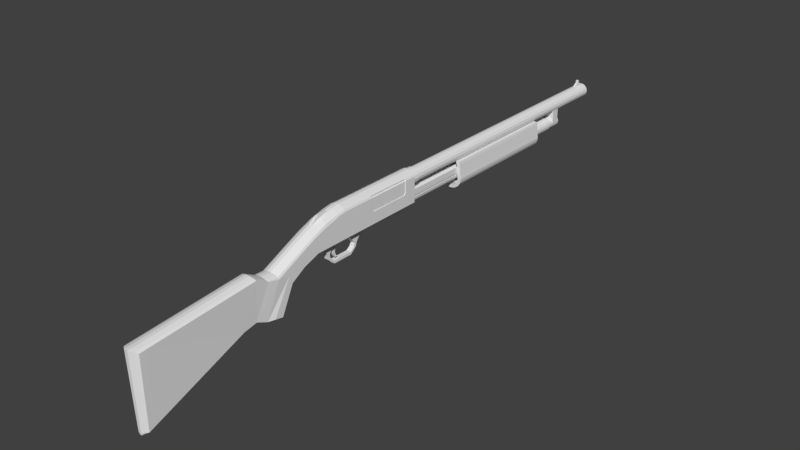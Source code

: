 # Source: MossbergShotgun.blend  (saved by Blender 2.78.0; exported with 4.5.12 LTS)
import bpy
from mathutils import Matrix  # noqa: F401  (used for matrix-valued properties, if any)

bpy.ops.wm.read_factory_settings(use_empty=True)
scene = bpy.context.scene
scene.name = 'Scene'

# ---- collections
col_collection_1 = bpy.data.collections.new('Collection 1'); scene.collection.children.link(col_collection_1)

# ---- materials (node trees are filled in below, after node groups)
mat_material = bpy.data.materials.new('Material')
mat_material.alpha_threshold = 0.0
mat_material.use_transparent_shadow = False
mat_material.roughness = 0.5
mat_material.line_color = (0.0, 0.0, 0.0, 1.0)

# ---- material node trees

# ---- world
world_world = bpy.data.worlds.new('World'); scene.world = world_world
world_world.color = (0.05088, 0.05088, 0.05088)
world_world.use_sun_shadow = False
world_world.sun_shadow_jitter_overblur = 0.0
world_world.cycles.sampling_method = 'MANUAL'

# ---- meshes
me_cube_005 = bpy.data.meshes.new('Cube.005')
me_cube_005.from_pydata([(0.1489, -1.88, 0.32), (-0.1511, -1.88, 0.32), (0.1489, -1.94, 0.56), (-0.1511, -1.94, 0.56), (0.1489, -1.913, 0.4515), (-0.03106, -2.815, 0.3264), (0.1489, -1.908, 0.4311), (0.02878, -2.815, 0.3264), (0.1343, -1.95, 0.59), (-0.1365, -1.95, 0.59), (0.0923, -1.95, 0.62), (-0.09457, -1.95, 0.62), (0.02878, -1.95, 0.65), (-0.03106, -1.95, 0.65), (0.1222, -1.867, 0.2907), (-0.1244, -1.867, 0.2907), (0.08772, -1.853, 0.2654), (-0.09, -1.853, 0.2654), (0.0361, -1.842, 0.2439), (-0.03838, -1.842, 0.2439), (-0.1511, -2.229, 0.4284), (-0.1511, -2.148, 0.2257), (0.1489, -2.148, 0.2257), (0.1489, -2.229, 0.4284), (0.1489, -2.206, 0.3707), (-0.09457, -2.803, 0.3066), (0.1489, -2.201, 0.3503), (0.0923, -2.803, 0.3066), (0.1343, -2.239, 0.4584), (-0.1365, -2.239, 0.4584), (0.0923, -2.239, 0.4884), (-0.09457, -2.239, 0.4884), (0.02878, -2.239, 0.5184), (-0.03106, -2.239, 0.5184), (0.1222, -2.134, 0.1965), (-0.1244, -2.134, 0.1965), (0.08772, -2.121, 0.1711), (-0.09, -2.121, 0.1711), (0.0361, -2.11, 0.1496), (-0.03838, -2.11, 0.1496), (-0.1511, -2.614, 0.2477), (-0.1511, -2.381, 0.08639), (0.1489, -2.381, 0.08639), (0.1489, -2.614, 0.2477), (0.1489, -2.43, 0.2179), (0.1343, -2.795, 0.2833), (0.1489, -2.424, 0.1975), (-0.1365, -2.795, 0.2833), (0.1343, -2.624, 0.2777), (-0.1365, -2.624, 0.2777), (0.0923, -2.632, 0.3009), (-0.09457, -2.632, 0.3009), (0.02878, -2.645, 0.3207), (-0.03106, -2.645, 0.3207), (0.1222, -2.368, 0.0571), (-0.1244, -2.368, 0.0571), (0.08772, -2.355, 0.03178), (-0.09, -2.355, 0.03178), (0.0361, -2.344, 0.0103), (-0.03838, -2.344, 0.0103), (-0.1226, -2.832, -0.307), (-0.1511, -2.585, -0.338), (0.1489, -2.585, -0.338), (0.1203, -2.832, -0.307), (0.1489, -2.72, -0.3114), (0.1489, -2.699, -0.3162), (0.0923, -3.004, 0.4121), (-0.09457, -3.004, 0.4121), (0.02878, -3.016, 0.432), (-0.03106, -3.016, 0.432), (0.1222, -2.553, -0.3327), (-0.1244, -2.553, -0.3327), (0.08772, -2.525, -0.3264), (-0.09, -2.525, -0.3264), (0.0361, -2.502, -0.3214), (-0.03838, -2.502, -0.3214), (0.1085, -3.012, -0.231), (-0.1107, -3.012, -0.231), (0.1343, -2.996, 0.3889), (-0.1365, -2.996, 0.3889), (0.1085, -3.235, -0.2746), (-0.1107, -3.235, -0.2746), (0.09014, -3.008, -0.2479), (-0.09242, -3.008, -0.2479), (-0.09242, -3.232, -0.2916), (0.09014, -3.232, -0.2916), (0.09999, -2.829, -0.324), (-0.1023, -2.829, -0.324), (0.05636, -3.228, -0.3126), (0.05636, -3.004, -0.269), (-0.05864, -3.228, -0.3126), (-0.05864, -3.004, -0.269), (0.06256, -2.825, -0.345), (-0.06484, -2.825, -0.345), (-0.03106, -4.743, 0.2969), (-0.09457, -4.758, 0.277), (0.1343, -4.762, 0.2538), (0.0923, -4.758, 0.277), (0.02878, -4.743, 0.2969), (0.1085, -4.751, -0.8709), (-0.1365, -4.762, 0.2538), (-0.1107, -4.751, -0.8709), (0.09014, -4.748, -0.8878), (-0.09242, -4.748, -0.8878), (0.05636, -4.743, -0.9089), (-0.05864, -4.743, -0.9089)], [], [(32, 33, 53, 52), (4, 2, 23, 24), (10, 12, 32, 30), (18, 16, 36, 38), (14, 0, 22, 34), (16, 14, 34, 36), (13, 11, 31, 33), (15, 17, 37, 35), (35, 37, 57, 55), (9, 3, 20, 29), (20, 21, 41, 40), (53, 51, 25, 5), (45, 27, 66, 78), (33, 31, 51, 53), (26, 24, 44, 46), (37, 39, 59, 57), (29, 20, 40, 49), (8, 10, 30, 28), (0, 6, 26, 22), (3, 1, 21, 20), (27, 7, 68, 66), (17, 19, 39, 37), (11, 9, 29, 31), (1, 15, 35, 21), (25, 47, 79, 67), (19, 18, 38, 39), (2, 8, 28, 23), (12, 13, 33, 32), (6, 4, 24, 26), (43, 48, 45), (54, 42, 62, 70), (76, 80, 85, 82), (58, 56, 72, 74), (52, 53, 5, 7), (59, 58, 74, 75), (103, 84, 90, 105), (56, 54, 70, 72), (51, 49, 47, 25), (76, 45, 78, 80), (31, 29, 49, 51), (36, 34, 54, 56), (24, 23, 43, 44), (30, 32, 52, 50), (39, 38, 58, 59), (28, 30, 50, 48), (38, 36, 56, 58), (34, 22, 42, 54), (23, 28, 48, 43), (21, 35, 55, 41), (22, 26, 46, 42), (48, 50, 27, 45), (93, 87, 61), (61, 62, 92, 93), (84, 83, 91, 90), (49, 40, 47), (87, 60, 61), (62, 61, 71, 70), (70, 71, 73, 72), (72, 73, 75, 74), (7, 5, 69, 68), (41, 55, 71, 61), (47, 40, 60, 77), (44, 43, 63, 64), (57, 59, 75, 73), (5, 25, 67, 69), (76, 63, 43, 45), (42, 46, 65, 62), (40, 41, 61, 60), (55, 57, 73, 71), (46, 44, 64, 65), (50, 52, 7, 27), (47, 77, 81, 79), (81, 77, 83, 84), (92, 62, 86), (83, 87, 93, 91), (101, 81, 84, 103), (62, 65, 64, 63, 86), (63, 76, 82, 86), (77, 60, 87, 83), (91, 89, 88, 90), (91, 93, 92, 89), (86, 82, 89, 92), (82, 85, 88, 89), (85, 102, 104, 88), (90, 88, 104, 105), (69, 67, 95, 94), (79, 81, 101, 100), (80, 99, 102, 85), (66, 68, 98, 97), (80, 78, 96, 99), (67, 79, 100, 95), (68, 69, 94, 98), (78, 66, 97, 96)])
me_cube_005.materials.append(mat_material)
me_cube_005.use_remesh_preserve_volume = False
me_cube_005.use_remesh_preserve_attributes = False
me_cube_005.use_mirror_vertex_groups = False
me_cube_005.update()
me_cube_004 = bpy.data.meshes.new('Cube.004')
me_cube_004.from_pydata([(-0.1972, -0.008085, -0.01414), (-0.1972, -0.007052, 0.005836), (-0.1972, 0.6562, -0.03822), (-0.1972, 0.6572, -0.01825), (-0.02124, -0.008085, -0.01414), (-0.02124, -0.007052, 0.005836), (-0.02124, 0.6562, -0.03822), (-0.02124, 0.6572, -0.01825)], [], [(0, 1, 3, 2), (2, 3, 7, 6), (6, 7, 5, 4), (4, 5, 1, 0), (2, 6, 4, 0), (7, 3, 1, 5)])
me_cube_004.use_remesh_preserve_volume = False
me_cube_004.use_remesh_preserve_attributes = False
me_cube_004.use_mirror_vertex_groups = False
me_cube_004.update()
me_cube_003 = bpy.data.meshes.new('Cube.003')
me_cube_003.from_pydata([(0.1, 0.1096, 0.41), (0.1, 0.1096, 0.5049), (0.1, 1.31, 0.41), (0.1, 1.31, 0.5049), (0.12, 0.1096, 0.41), (0.12, 0.1096, 0.5049), (0.12, 1.31, 0.41), (0.12, 1.31, 0.5049), (0.1, -0.8085, 0.7639), (0.1, -0.04384, 0.7639), (0.14, -0.8085, 0.4938), (0.14, -0.8085, 0.7239), (0.14, -0.04384, 0.4938), (0.14, -0.04384, 0.7239), (-0.12, 0.1096, 0.41), (-0.12, 0.1096, 0.5049), (-0.12, 1.31, 0.41), (-0.12, 1.31, 0.5049), (-0.1, 0.1096, 0.41), (-0.1, 0.1096, 0.5049), (-0.1, 1.31, 0.41), (-0.1, 1.31, 0.5049)], [], [(0, 1, 3, 2), (6, 7, 5, 4), (2, 6, 4, 0), (7, 3, 1, 5), (12, 13, 11, 10), (13, 9, 8, 11), (14, 15, 17, 16), (20, 21, 19, 18), (16, 20, 18, 14), (21, 17, 15, 19)])
me_cube_003.use_remesh_preserve_volume = False
me_cube_003.use_remesh_preserve_attributes = False
me_cube_003.use_mirror_vertex_groups = False
me_cube_003.update()
me_cube_002 = bpy.data.meshes.new('Cube.002')
me_cube_002.from_pydata([(-1.055e-08, 1.198, 0.138), (-1.055e-08, 3.302, 0.138), (0.04969, 1.198, 0.1445), (0.04969, 3.302, 0.1445), (0.096, 1.198, 0.1637), (0.096, 3.302, 0.1637), (0.1358, 1.198, 0.1942), (0.1358, 3.302, 0.1942), (0.1663, 1.198, 0.234), (0.1663, 3.302, 0.234), (0.1855, 1.198, 0.2803), (0.1855, 3.302, 0.2803), (0.192, 1.198, 0.33), (0.192, 3.302, 0.33), (0.1855, 1.198, 0.3797), (0.1855, 3.302, 0.3797), (0.1663, 1.198, 0.5612), (0.1663, 3.302, 0.5612), (0.1584, 1.198, 0.601), (0.1584, 3.302, 0.601), (0.1152, 3.302, 0.2549), (0.1152, 1.198, 0.2549), (0.09403, 3.302, 0.2273), (0.09403, 1.198, 0.2273), (0.06649, 3.302, 0.2062), (0.06649, 1.198, 0.2062), (0.03442, 3.302, 0.1929), (0.03442, 1.198, 0.1929), (-1.203e-08, 3.302, 0.1884), (-1.203e-08, 1.198, 0.1884), (-0.1584, 1.198, 0.601), (-0.1584, 3.302, 0.601), (-0.1663, 1.198, 0.5612), (-0.1663, 3.302, 0.5612), (-0.1855, 1.198, 0.3797), (-0.1855, 3.302, 0.3797), (-0.192, 1.198, 0.33), (-0.192, 3.302, 0.33), (-0.1855, 1.198, 0.2803), (-0.1855, 3.302, 0.2803), (-0.1663, 1.198, 0.234), (-0.1663, 3.302, 0.234), (-0.1358, 1.198, 0.1942), (-0.1358, 3.302, 0.1942), (-0.096, 1.198, 0.1637), (-0.096, 3.302, 0.1637), (-0.04969, 1.198, 0.1445), (-0.04969, 3.302, 0.1445), (0.1284, 1.198, 0.287), (0.1284, 3.302, 0.287), (0.133, 1.198, 0.3214), (0.133, 3.302, 0.3214), (0.1284, 1.198, 0.3558), (0.1284, 3.302, 0.3558), (0.1187, 1.198, 0.4985), (0.1187, 3.302, 0.4985), (0.09582, 1.198, 0.6009), (0.09582, 3.302, 0.6009), (-0.09582, 1.198, 0.6009), (-0.09582, 3.302, 0.6009), (-0.1187, 1.198, 0.4985), (-0.1187, 3.302, 0.4985), (-0.1284, 1.198, 0.3558), (-0.1284, 3.302, 0.3558), (-0.133, 1.198, 0.3214), (-0.133, 3.302, 0.3214), (-0.1284, 1.198, 0.287), (-0.1284, 3.302, 0.287), (-0.1152, 1.198, 0.2549), (-0.1152, 3.302, 0.2549), (-0.09403, 1.198, 0.2273), (-0.09403, 3.302, 0.2273), (-0.06649, 1.198, 0.2062), (-0.06649, 3.302, 0.2062), (-0.03442, 1.198, 0.1929), (-0.03442, 3.302, 0.1929), (-1.055e-08, 1.303, 0.138), (0.04969, 1.303, 0.1445), (0.096, 1.303, 0.1637), (0.1358, 1.303, 0.1942), (0.1663, 1.303, 0.234), (0.1855, 1.303, 0.2803), (0.192, 1.303, 0.33), (0.1855, 1.303, 0.3797), (0.1663, 1.303, 0.5612), (0.1584, 1.303, 0.601), (0.09403, 1.303, 0.2273), (0.1284, 1.303, 0.287), (0.06649, 1.303, 0.2062), (0.03442, 1.303, 0.1929), (-1.203e-08, 1.303, 0.1884), (0.1152, 1.303, 0.2549), (-0.1584, 1.303, 0.601), (-0.1663, 1.303, 0.5612), (-0.1855, 1.303, 0.3797), (-0.192, 1.303, 0.33), (-0.1855, 1.303, 0.2803), (-0.1663, 1.303, 0.234), (-0.1358, 1.303, 0.1942), (-0.096, 1.303, 0.1637), (-0.04969, 1.303, 0.1445), (0.133, 1.303, 0.3214), (0.1284, 1.303, 0.3558), (0.1187, 1.303, 0.4985), (0.09582, 1.303, 0.6009), (-0.09582, 1.303, 0.6009), (-0.1187, 1.303, 0.4985), (-0.1284, 1.303, 0.3558), (-0.133, 1.303, 0.3214), (-0.1284, 1.303, 0.287), (-0.1152, 1.303, 0.2549), (-0.09403, 1.303, 0.2273), (-0.06649, 1.303, 0.2062), (-0.03442, 1.303, 0.1929), (-1.055e-08, 3.202, 0.138), (-1.203e-08, 3.202, 0.1884), (0.04969, 3.202, 0.1445), (0.096, 3.202, 0.1637), (0.1358, 3.202, 0.1942), (0.1663, 3.202, 0.234), (0.1855, 3.202, 0.2803), (0.192, 3.202, 0.33), (0.1855, 3.202, 0.3797), (0.1663, 3.202, 0.5612), (0.1584, 3.202, 0.601), (0.09403, 3.202, 0.2273), (0.1284, 3.202, 0.287), (0.06649, 3.202, 0.2062), (0.03442, 3.202, 0.1929), (0.1152, 3.202, 0.2549), (-0.1584, 3.202, 0.601), (-0.1663, 3.202, 0.5612), (-0.1855, 3.202, 0.3797), (-0.192, 3.202, 0.33), (-0.1855, 3.202, 0.2803), (-0.1663, 3.202, 0.234), (-0.1358, 3.202, 0.1942), (-0.096, 3.202, 0.1637), (-0.04969, 3.202, 0.1445), (0.133, 3.202, 0.3214), (0.1284, 3.202, 0.3558), (0.1187, 3.202, 0.4985), (0.09582, 3.202, 0.6009), (-0.09582, 3.202, 0.6009), (-0.1187, 3.202, 0.4985), (-0.1284, 3.202, 0.3558), (-0.133, 3.202, 0.3214), (-0.1284, 3.202, 0.287), (-0.1152, 3.202, 0.2549), (-0.09403, 3.202, 0.2273), (-0.06649, 3.202, 0.2062), (-0.03442, 3.202, 0.1929), (0.07388, 3.202, 0.2447), (0.07388, 1.303, 0.2447), (0.1009, 3.202, 0.2915), (0.1009, 1.303, 0.2915), (0.05224, 3.202, 0.2281), (0.05224, 1.303, 0.2281), (0.02704, 3.202, 0.2176), (0.02704, 1.303, 0.2176), (0.09049, 3.202, 0.2663), (0.09049, 1.303, 0.2663), (0.1045, 3.202, 0.3186), (0.1045, 1.303, 0.3186), (0.1009, 3.202, 0.3456), (0.1009, 1.303, 0.3456), (0.0933, 3.202, 0.4696), (0.0933, 1.303, 0.4696), (0.07529, 3.202, 0.55), (0.07529, 1.303, 0.55), (-0.07529, 3.202, 0.55), (-0.07529, 1.303, 0.55), (-0.0933, 3.202, 0.4696), (-0.0933, 1.303, 0.4696), (-0.1009, 3.202, 0.3456), (-0.1009, 1.303, 0.3456), (-0.1045, 3.202, 0.3186), (-0.1045, 1.303, 0.3186), (-0.1009, 3.202, 0.2915), (-0.1009, 1.303, 0.2915), (-0.09049, 3.202, 0.2663), (-0.09049, 1.303, 0.2663), (-0.07388, 3.202, 0.2447), (-0.07388, 1.303, 0.2447), (-0.05224, 3.202, 0.2281), (-0.05224, 1.303, 0.2281), (-0.02704, 3.202, 0.2176), (-0.02704, 1.303, 0.2176), (-1.244e-08, 1.303, 0.2141), (-1.244e-08, 3.202, 0.2141)], [], [(114, 1, 3, 116), (116, 3, 5, 117), (117, 5, 7, 118), (118, 7, 9, 119), (119, 9, 11, 120), (120, 11, 13, 121), (121, 13, 15, 122), (122, 15, 17, 123), (123, 17, 19, 124), (140, 141, 55, 53), (139, 140, 53, 51), (126, 139, 51, 49), (129, 126, 49, 20), (125, 129, 20, 22), (127, 125, 22, 24), (130, 31, 33, 131), (131, 33, 35, 132), (132, 35, 37, 133), (133, 37, 39, 134), (134, 39, 41, 135), (135, 41, 43, 136), (136, 43, 45, 137), (128, 127, 24, 26), (137, 45, 47, 138), (138, 47, 1, 114), (115, 128, 26, 28), (141, 142, 57, 55), (143, 144, 61, 59), (144, 145, 63, 61), (145, 146, 65, 63), (146, 147, 67, 65), (147, 148, 69, 67), (148, 149, 71, 69), (149, 150, 73, 71), (150, 151, 75, 73), (151, 115, 28, 75), (33, 61, 63, 35), (8, 21, 23, 6), (44, 72, 70, 42), (7, 22, 20, 9), (43, 71, 73, 45), (18, 56, 54, 16), (36, 64, 62, 34), (17, 55, 57, 19), (35, 63, 65, 37), (10, 48, 21, 8), (46, 74, 72, 44), (2, 27, 29, 0), (85, 104, 56, 18), (9, 20, 49, 11), (45, 73, 75, 47), (1, 28, 26, 3), (38, 66, 64, 36), (37, 65, 67, 39), (12, 50, 48, 10), (0, 29, 74, 46), (11, 49, 51, 13), (47, 75, 28, 1), (4, 25, 27, 2), (40, 68, 66, 38), (130, 143, 59, 31), (3, 26, 24, 5), (39, 67, 69, 41), (14, 52, 50, 12), (32, 60, 58, 30), (13, 51, 53, 15), (31, 59, 61, 33), (6, 23, 25, 4), (42, 70, 68, 40), (5, 24, 22, 7), (41, 69, 71, 43), (16, 54, 52, 14), (34, 62, 60, 32), (15, 53, 55, 17), (30, 58, 105, 92), (124, 142, 104, 85), (74, 29, 90, 113), (72, 74, 113, 112), (70, 72, 112, 111), (68, 70, 111, 110), (66, 68, 110, 109), (64, 66, 109, 108), (62, 64, 108, 107), (60, 62, 107, 106), (58, 60, 106, 105), (54, 56, 104, 103), (29, 27, 89, 90), (46, 100, 76, 0), (44, 99, 100, 46), (27, 25, 88, 89), (42, 98, 99, 44), (40, 97, 98, 42), (38, 96, 97, 40), (36, 95, 96, 38), (34, 94, 95, 36), (32, 93, 94, 34), (30, 92, 93, 32), (25, 23, 86, 88), (23, 21, 91, 86), (21, 48, 87, 91), (48, 50, 101, 87), (50, 52, 102, 101), (52, 54, 103, 102), (16, 84, 85, 18), (14, 83, 84, 16), (12, 82, 83, 14), (10, 81, 82, 12), (8, 80, 81, 10), (6, 79, 80, 8), (4, 78, 79, 6), (2, 77, 78, 4), (0, 76, 77, 2), (19, 57, 142, 124), (92, 105, 143, 130), (145, 144, 172, 174), (143, 105, 171, 170), (111, 112, 185, 183), (146, 145, 174, 176), (104, 142, 168, 169), (112, 113, 187, 185), (147, 146, 176, 178), (113, 90, 188, 187), (89, 88, 157, 159), (148, 147, 178, 180), (102, 103, 167, 165), (100, 138, 114, 76), (99, 137, 138, 100), (149, 148, 180, 182), (98, 136, 137, 99), (97, 135, 136, 98), (96, 134, 135, 97), (95, 133, 134, 96), (94, 132, 133, 95), (93, 131, 132, 94), (92, 130, 131, 93), (101, 102, 165, 163), (150, 149, 182, 184), (87, 101, 163, 155), (90, 89, 159, 188), (151, 150, 184, 186), (91, 87, 155, 161), (84, 123, 124, 85), (83, 122, 123, 84), (82, 121, 122, 83), (81, 120, 121, 82), (80, 119, 120, 81), (79, 118, 119, 80), (78, 117, 118, 79), (77, 116, 117, 78), (76, 114, 116, 77), (187, 188, 189, 186), (185, 187, 186, 184), (183, 185, 184, 182), (181, 183, 182, 180), (179, 181, 180, 178), (177, 179, 178, 176), (175, 177, 176, 174), (173, 175, 174, 172), (171, 173, 172, 170), (167, 169, 168, 166), (188, 159, 158, 189), (159, 157, 156, 158), (157, 153, 152, 156), (153, 161, 160, 152), (161, 155, 154, 160), (155, 163, 162, 154), (163, 165, 164, 162), (165, 167, 166, 164), (110, 111, 183, 181), (125, 127, 156, 152), (144, 143, 170, 172), (109, 110, 181, 179), (129, 125, 152, 160), (142, 141, 166, 168), (108, 109, 179, 177), (126, 129, 160, 154), (128, 115, 189, 158), (107, 108, 177, 175), (139, 126, 154, 162), (106, 107, 175, 173), (140, 139, 162, 164), (88, 86, 153, 157), (105, 106, 173, 171), (141, 140, 164, 166), (127, 128, 158, 156), (86, 91, 161, 153), (115, 151, 186, 189), (103, 104, 169, 167)])
me_cube_002.materials.append(mat_material)
me_cube_002.use_remesh_preserve_volume = False
me_cube_002.use_remesh_preserve_attributes = False
me_cube_002.use_mirror_vertex_groups = False
me_cube_002.update()
me_cube_001 = bpy.data.meshes.new('Cube.001')
me_cube_001.from_pydata([(-0.02131, -4.889, -0.9454), (0.01903, -4.889, -0.9454), (-0.03106, -4.939, 0.2894), (0.02878, -4.939, 0.2894), (-0.09457, -4.898, 0.2696), (0.0923, -4.898, 0.2696), (0.1343, -4.859, 0.2464), (-0.1365, -4.859, 0.2464), (0.1085, -4.834, -0.9036), (-0.1107, -4.834, -0.9036), (0.07449, -4.863, -0.9131), (-0.07677, -4.863, -0.9131), (0.02308, -4.892, -0.9284), (-0.02536, -4.892, -0.9284), (0.06185, -4.86, -0.93), (-0.06413, -4.86, -0.93), (0.09014, -4.831, -0.9205), (-0.09242, -4.831, -0.9205), (0.03854, -4.856, -0.9511), (-0.04082, -4.856, -0.9511), (0.01157, -4.885, -0.9664), (-0.01384, -4.885, -0.9664), (0.05636, -4.827, -0.9416), (-0.05864, -4.827, -0.9416), (-0.03106, -4.743, 0.2969), (-0.09457, -4.758, 0.277), (0.1343, -4.762, 0.2538), (0.0923, -4.758, 0.277), (0.02878, -4.743, 0.2969), (0.1085, -4.751, -0.8709), (-0.1365, -4.762, 0.2538), (-0.1107, -4.751, -0.8709), (0.09014, -4.748, -0.8878), (-0.09242, -4.748, -0.8878), (0.05636, -4.743, -0.9089), (-0.05864, -4.743, -0.9089)], [], [(26, 27, 5, 6), (28, 24, 2, 3), (25, 30, 7, 4), (29, 26, 6, 8), (27, 28, 3, 5), (29, 8, 16, 32), (30, 31, 9, 7), (3, 2, 13, 12), (2, 4, 11, 13), (12, 13, 0, 1), (6, 5, 10, 8), (5, 3, 12, 10), (4, 7, 9, 11), (24, 25, 4, 2), (1, 0, 21, 20), (8, 10, 14, 16), (10, 12, 1, 14), (11, 9, 17, 15), (13, 11, 15, 0), (23, 22, 18, 19), (35, 34, 22, 23), (19, 18, 20, 21), (15, 17, 23, 19), (0, 15, 19, 21), (14, 1, 20, 18), (16, 14, 18, 22), (32, 16, 22, 34), (9, 31, 33, 17), (17, 33, 35, 23)])
me_cube_001.materials.append(mat_material)
me_cube_001.use_remesh_preserve_volume = False
me_cube_001.use_remesh_preserve_attributes = False
me_cube_001.use_mirror_vertex_groups = False
me_cube_001.update()
me_cube = bpy.data.meshes.new('Cube')
me_cube.from_pydata([(0.1489, -0.7535, 0.32), (0.1489, -1.34, 0.32), (-0.1511, -1.34, 0.32), (-0.1511, -0.7535, 0.32), (0.1489, -0.79, 0.73), (0.1489, -1.34, 0.73), (-0.1511, -1.34, 0.73), (-0.1511, -0.79, 0.73), (0.1489, -1.47, 0.32), (-0.1511, -1.47, 0.32), (0.1489, -1.47, 0.71), (-0.1511, -1.47, 0.71), (0.1489, -1.7, 0.32), (-0.1511, -1.7, 0.32), (0.1489, -1.7, 0.64), (-0.1511, -1.7, 0.64), (0.1489, -1.88, 0.32), (-0.1511, -1.88, 0.32), (0.1489, -1.94, 0.56), (-0.1511, -1.94, 0.56), (0.1489, -0.79, 0.5447), (0.1489, -1.34, 0.5447), (0.1489, -1.47, 0.5337), (0.1489, -1.7, 0.4954), (0.1489, -1.913, 0.4515), (0.1489, -0.7535, 0.5098), (0.1489, -1.34, 0.5098), (0.1489, -1.47, 0.5006), (0.1489, -1.7, 0.4682), (0.1489, -1.908, 0.4311), (0.1489, -0.0965, 0.32), (-0.1511, -0.0965, 0.32), (0.1489, -0.06, 0.73), (-0.1511, -0.06, 0.73), (0.1489, -0.06, 0.5447), (0.1489, -0.0965, 0.5098), (0.1489, 0.14, 0.32), (-0.1511, 0.14, 0.32), (0.1489, 0.14, 0.73), (-0.1511, 0.14, 0.73), (0.1489, 0.14, 0.5447), (-0.07114, -0.06, 0.73), (0.1489, 0.14, 0.5098), (-0.07114, -0.7535, 0.5098), (0.1343, -0.79, 0.76), (0.1343, -1.34, 0.76), (-0.1365, -1.34, 0.76), (-0.1365, -0.79, 0.76), (0.1343, -1.47, 0.74), (-0.1365, -1.47, 0.74), (0.1343, -1.7, 0.6844), (-0.1365, -1.7, 0.6844), (0.1343, -1.95, 0.59), (-0.1365, -1.95, 0.59), (0.1343, -0.06, 0.76), (-0.1365, -0.06, 0.76), (0.1343, 0.14, 0.76), (-0.1365, 0.14, 0.76), (0.0923, -0.79, 0.79), (0.0923, -1.34, 0.79), (-0.09457, -1.34, 0.79), (-0.09457, -0.79, 0.79), (0.0923, -1.47, 0.77), (-0.09457, -1.47, 0.77), (0.0923, -1.7, 0.7144), (-0.09457, -1.7, 0.7144), (0.0923, -1.95, 0.62), (-0.09457, -1.95, 0.62), (0.0923, -0.06, 0.79), (-0.09457, -0.06, 0.79), (0.0923, 0.14, 0.79), (-0.09457, 0.14, 0.79), (0.02878, -0.79, 0.82), (0.02878, -1.34, 0.82), (-0.03106, -1.34, 0.82), (-0.03106, -0.79, 0.82), (0.02878, -1.47, 0.8), (-0.03106, -1.47, 0.8), (0.02878, -1.7, 0.7444), (-0.03106, -1.7, 0.7444), (0.02878, -1.95, 0.65), (-0.03106, -1.95, 0.65), (0.02878, -0.06, 0.82), (-0.03106, -0.06, 0.82), (0.02878, 0.14, 0.82), (-0.03106, 0.14, 0.82), (0.1222, -0.7535, 0.2907), (0.1222, -1.34, 0.2907), (-0.1244, -1.34, 0.2907), (-0.1244, -0.7535, 0.2907), (0.1222, -1.47, 0.2907), (-0.1244, -1.47, 0.2907), (0.1222, -1.7, 0.2907), (-0.1244, -1.7, 0.2907), (0.1222, -1.867, 0.2907), (-0.1244, -1.867, 0.2907), (0.1222, -0.0965, 0.2907), (-0.1244, -0.0965, 0.2907), (0.1222, 0.14, 0.2907), (-0.1244, 0.14, 0.2907), (0.08772, -0.7535, 0.2654), (0.08772, -1.34, 0.2654), (-0.09, -1.34, 0.2654), (-0.09, -0.7535, 0.2654), (0.08772, -1.47, 0.2654), (-0.09, -1.47, 0.2654), (0.08772, -1.7, 0.2654), (-0.09, -1.7, 0.2654), (0.08772, -1.853, 0.2654), (-0.09, -1.853, 0.2654), (0.08772, -0.0965, 0.2654), (-0.09, -0.0965, 0.2654), (0.08772, 0.14, 0.2654), (-0.09, 0.14, 0.2654), (0.0361, -0.7535, 0.2439), (0.0361, -1.34, 0.2439), (-0.03838, -1.34, 0.2439), (-0.03838, -0.7535, 0.2439), (0.0361, -1.47, 0.2439), (-0.03838, -1.47, 0.2439), (0.0361, -1.7, 0.2439), (-0.03838, -1.7, 0.2439), (0.0361, -1.842, 0.2439), (-0.03838, -1.842, 0.2439), (0.0361, -0.0965, 0.2439), (-0.03838, -0.0965, 0.2439), (0.0361, 0.14, 0.2439), (-0.03838, 0.14, 0.2439), (-0.1423, 0.15, 0.7235), (-0.1285, 0.15, 0.7526), (0.14, 0.15, 0.7235), (0.1262, 0.15, 0.7526), (0.14, 0.15, 0.3266), (-0.1423, 0.15, 0.3266), (-0.07114, -0.0965, 0.5098), (-0.07114, -0.79, 0.5447), (-0.07114, -0.06, 0.5447), (-0.07114, -0.79, 0.73), (-0.02929, 0.15, 0.8107), (-0.08904, 0.15, 0.7816), (0.08677, 0.15, 0.7816), (0.02701, 0.15, 0.8107), (0.1148, 0.15, 0.2983), (-0.1171, 0.15, 0.2983), (0.08246, 0.15, 0.2738), (-0.08474, 0.15, 0.2738), (0.0339, 0.15, 0.253), (-0.03617, 0.15, 0.253), (-0.07112, -0.79, 0.76), (-0.07112, -0.06, 0.76), (-0.09, -0.0965, 0.396), (-0.09, -0.7535, 0.396), (0.08772, -0.7535, 0.396), (0.08772, -0.0965, 0.396), (0.04477, 0.27, 0.5631), (1.122e-07, 0.27, 0.5542), (1.119e-07, 0.15, 0.5412), (1.119e-07, 0.27, 0.5412), (0.04975, 0.15, 0.5511), (0.04975, 0.27, 0.5511), (0.09192, 0.15, 0.5793), (0.09192, 0.27, 0.5793), (0.1201, 0.15, 0.6215), (0.1201, 0.27, 0.6215), (0.13, 0.15, 0.6712), (0.13, 0.27, 0.6712), (0.1201, 0.15, 0.721), (0.1201, 0.27, 0.721), (0.09192, 0.15, 0.7632), (0.09192, 0.27, 0.7632), (0.04975, 0.15, 0.7913), (0.04975, 0.27, 0.7913), (1.316e-07, 0.15, 0.8012), (1.316e-07, 0.27, 0.8012), (-0.04975, 0.15, 0.7913), (-0.04975, 0.27, 0.7913), (-0.09192, 0.15, 0.7632), (-0.09192, 0.27, 0.7632), (-0.1201, 0.15, 0.721), (-0.1201, 0.27, 0.721), (-0.13, 0.15, 0.6712), (-0.13, 0.27, 0.6712), (-0.1201, 0.15, 0.6215), (-0.1201, 0.27, 0.6215), (-0.09192, 0.15, 0.5793), (-0.09192, 0.27, 0.5793), (-0.04975, 0.15, 0.5511), (-0.04975, 0.27, 0.5511), (0.08273, 0.27, 0.5885), (0.1081, 0.27, 0.6265), (0.117, 0.27, 0.6712), (0.1081, 0.27, 0.716), (0.08273, 0.27, 0.754), (0.04477, 0.27, 0.7793), (1.299e-07, 0.27, 0.7882), (-0.04477, 0.27, 0.7793), (-0.08273, 0.27, 0.754), (-0.1081, 0.27, 0.716), (-0.117, 0.27, 0.6712), (-0.1081, 0.27, 0.6265), (-0.08273, 0.27, 0.5885), (-0.04477, 0.27, 0.5631), (0.04477, 4.91, 0.5631), (3.81e-07, 4.91, 0.5542), (0.08273, 4.91, 0.5885), (0.1081, 4.91, 0.6265), (0.117, 4.91, 0.6712), (0.1081, 4.91, 0.716), (0.08273, 4.91, 0.754), (0.04477, 4.91, 0.7793), (3.987e-07, 4.91, 0.7882), (-0.04477, 4.91, 0.7793), (-0.08273, 4.91, 0.754), (-0.1081, 4.91, 0.716), (-0.117, 4.91, 0.6712), (-0.1081, 4.91, 0.6265), (-0.08273, 4.91, 0.5885), (-0.04477, 4.91, 0.5631), (0.0403, 4.92, 0.574), (3.811e-07, 4.92, 0.5659), (0.07446, 4.92, 0.5968), (0.09728, 4.92, 0.6309), (0.1053, 4.92, 0.6712), (0.09728, 4.92, 0.7115), (0.07446, 4.92, 0.7457), (0.0403, 4.92, 0.7685), (3.97e-07, 4.92, 0.7765), (-0.0403, 4.92, 0.7685), (-0.07446, 4.92, 0.7457), (-0.09728, 4.92, 0.7115), (-0.1053, 4.92, 0.6712), (-0.09728, 4.92, 0.6309), (-0.07446, 4.92, 0.5968), (-0.0403, 4.92, 0.574), (0.03857, 3.792, 0.2797), (1.134e-07, 3.792, 0.2721), (1.115e-07, 0.148, 0.2609), (1.115e-07, 3.772, 0.2609), (0.04286, 0.148, 0.2694), (0.04286, 3.772, 0.2694), (0.0792, 0.148, 0.2937), (0.0792, 3.772, 0.2937), (0.1035, 0.148, 0.33), (0.1035, 3.772, 0.33), (0.112, 0.148, 0.3729), (0.112, 3.772, 0.3729), (0.1035, 0.148, 0.4157), (0.1035, 3.772, 0.4157), (0.0792, 0.148, 0.4521), (0.0792, 3.772, 0.4521), (0.04286, 0.148, 0.4763), (0.04286, 3.772, 0.4763), (1.285e-07, 0.148, 0.4849), (1.285e-07, 3.772, 0.4849), (-0.04286, 0.148, 0.4763), (-0.04286, 3.772, 0.4763), (-0.0792, 0.148, 0.4521), (-0.0792, 3.772, 0.4521), (-0.1035, 0.148, 0.4157), (-0.1035, 3.772, 0.4157), (-0.112, 0.148, 0.3729), (-0.112, 3.772, 0.3729), (-0.1035, 0.148, 0.33), (-0.1035, 3.772, 0.33), (-0.0792, 0.148, 0.2937), (-0.0792, 3.772, 0.2937), (-0.04286, 0.148, 0.2694), (-0.04286, 3.772, 0.2694), (0.07128, 3.792, 0.3016), (0.09313, 3.792, 0.3343), (0.1008, 3.792, 0.3729), (0.09313, 3.792, 0.4114), (0.07128, 3.792, 0.4441), (0.03857, 3.792, 0.466), (1.286e-07, 3.792, 0.4737), (-0.03857, 3.792, 0.466), (-0.07128, 3.792, 0.4441), (-0.09313, 3.792, 0.4114), (-0.1008, 3.792, 0.3729), (-0.09313, 3.792, 0.3343), (-0.07128, 3.792, 0.3016), (-0.03857, 3.792, 0.2797), (0.03857, 4.052, 0.2797), (1.134e-07, 4.052, 0.2721), (0.07128, 4.052, 0.3016), (0.09313, 4.052, 0.3343), (0.1008, 4.052, 0.3729), (0.09313, 4.052, 0.4114), (0.07128, 4.052, 0.4441), (0.03857, 4.052, 0.466), (1.286e-07, 4.052, 0.4737), (-0.03857, 4.052, 0.466), (-0.07128, 4.052, 0.4441), (-0.09313, 4.052, 0.4114), (-0.1008, 4.052, 0.3729), (-0.09313, 4.052, 0.3343), (-0.07128, 4.052, 0.3016), (-0.03857, 4.052, 0.2797), (0.03086, 4.072, 0.2984), (1.159e-07, 4.072, 0.2922), (0.05702, 4.072, 0.3158), (0.0745, 4.072, 0.342), (0.08064, 4.072, 0.3729), (0.0745, 4.072, 0.4037), (0.05702, 4.072, 0.4299), (0.03086, 4.072, 0.4474), (1.28e-07, 4.072, 0.4535), (-0.03086, 4.072, 0.4474), (-0.05702, 4.072, 0.4299), (-0.0745, 4.072, 0.4037), (-0.08064, 4.072, 0.3729), (-0.0745, 4.072, 0.342), (-0.05702, 4.072, 0.3158), (-0.03086, 4.072, 0.2984), (-0.07128, 3.883, 0.3016), (-0.03857, 3.883, 0.2797), (-0.09313, 3.883, 0.4114), (-0.1008, 3.883, 0.3729), (1.286e-07, 3.883, 0.4737), (-0.03857, 3.883, 0.466), (0.09313, 3.883, 0.4114), (0.07128, 3.883, 0.4441), (0.07128, 3.883, 0.3016), (0.09313, 3.883, 0.3343), (-0.09313, 3.883, 0.3343), (-0.07128, 3.883, 0.4441), (0.03857, 3.883, 0.466), (0.1008, 3.883, 0.3729), (1.134e-07, 3.883, 0.2721), (0.03857, 3.883, 0.2797), (-0.07128, 4.018, 0.3016), (-0.09313, 4.018, 0.4114), (1.286e-07, 4.018, 0.4737), (0.09313, 4.018, 0.4114), (0.07128, 4.018, 0.3016), (1.134e-07, 4.018, 0.2721), (-0.03857, 4.018, 0.2797), (-0.1008, 4.018, 0.3729), (-0.03857, 4.018, 0.466), (0.07128, 4.018, 0.4441), (0.09313, 4.018, 0.3343), (-0.09313, 4.018, 0.3343), (-0.07128, 4.018, 0.4441), (0.03857, 4.018, 0.466), (0.1008, 4.018, 0.3729), (0.03857, 4.018, 0.2797), (-0.1008, 4.018, 0.623), (-0.1008, 3.883, 0.623), (-0.03857, 4.018, 0.5678), (-0.03857, 3.883, 0.5678), (0.07128, 4.018, 0.5859), (0.07128, 3.883, 0.5859), (-0.07128, 4.018, 0.5859), (-0.07128, 3.883, 0.5859), (0.03857, 4.018, 0.5678), (0.03857, 3.883, 0.5678), (0.1008, 4.018, 0.623), (0.1008, 3.883, 0.623), (-0.09313, 3.883, 0.6116), (1.651e-07, 3.883, 0.5598), (0.09313, 3.883, 0.6116), (-0.09313, 4.018, 0.6116), (1.651e-07, 4.018, 0.5598), (0.09313, 4.018, 0.6116), (-0.02, 4.66, 0.78), (-0.02, 4.72, 0.83), (-0.02, 4.85, 0.78), (-0.02, 4.81, 0.83), (0.02, 4.66, 0.78), (0.02, 4.72, 0.83), (0.02, 4.85, 0.78), (0.02, 4.81, 0.83), (-0.02, 4.748, 0.84), (-0.02, 4.783, 0.84), (0.02, 4.783, 0.84), (0.02, 4.748, 0.84), (-0.02, 4.748, 0.8758), (-0.02, 4.783, 0.8758), (0.02, 4.783, 0.8758), (0.02, 4.748, 0.8758), (-0.0145, 4.752, 0.8858), (-0.0145, 4.778, 0.8858), (0.0145, 4.778, 0.8858), (0.0145, 4.752, 0.8858), (-0.024, -1.73, 0.78), (-0.024, -1.53, 0.78), (0.024, -1.73, 0.78), (0.024, -1.53, 0.78), (-0.024, -1.781, 0.7592), (0.024, -1.781, 0.7592), (-0.024, -1.829, 0.7214), (0.024, -1.829, 0.7214), (-0.024, -1.894, 0.6559), (0.024, -1.894, 0.6559), (-0.04, -1.095, 0.17), (-0.04, -1.18, 0.25), (-0.04, -0.955, 0.17), (-0.04, -0.87, 0.25), (0.04, -1.095, 0.17), (0.04, -1.18, 0.25), (0.04, -0.955, 0.17), (0.04, -0.87, 0.25), (-0.04, -1.046, 0.1), (-0.04, -1.004, 0.1), (0.04, -1.046, 0.1), (0.04, -1.004, 0.1), (-0.04, -1.064, 0.04), (-0.04, -1.022, 0.04), (0.04, -1.064, 0.04), (0.04, -1.022, 0.04), (-0.04, -1.105, 0.01084), (-0.04, -1.07, -0.002773), (0.04, -1.105, 0.01084), (0.04, -1.07, -0.002773), (-0.04, -1.128, -0.007689), (-0.04, -1.128, -0.04969), (0.04, -1.128, -0.007689), (0.04, -1.128, -0.04969), (-0.04, -1.458, -0.007689), (-0.04, -1.458, -0.04969), (0.04, -1.458, -0.007689), (0.04, -1.458, -0.04969), (-0.04, -1.506, 0.03231), (-0.04, -1.518, -0.009689), (0.04, -1.506, 0.03231), (0.04, -1.518, -0.009689), (-0.04, -1.548, 0.08243), (-0.04, -1.575, 0.05026), (0.04, -1.548, 0.08243), (0.04, -1.575, 0.05026), (-0.04, -1.549, 0.1385), (-0.04, -1.591, 0.1385), (0.04, -1.549, 0.1385), (0.04, -1.591, 0.1385), (-0.04, -1.509, 0.1885), (-0.04, -1.631, 0.1885), (0.04, -1.509, 0.1885), (0.04, -1.631, 0.1885), (-0.04, -1.454, 0.2485), (-0.04, -1.686, 0.2485), (0.04, -1.454, 0.2485), (0.04, -1.686, 0.2485), (-0.02, -1.45, 0.17), (-0.02, -1.39, 0.25), (-0.02, -1.41, 0.17), (-0.02, -1.35, 0.25), (0.02, -1.45, 0.17), (0.02, -1.39, 0.25), (0.02, -1.41, 0.17), (0.02, -1.35, 0.25), (-0.02, -1.47, 0.1208), (-0.02, -1.43, 0.1208), (0.02, -1.47, 0.1208), (0.02, -1.43, 0.1208), (-0.02, -1.46, 0.08084), (-0.02, -1.42, 0.08084), (0.02, -1.46, 0.08084), (0.02, -1.42, 0.08084), (-0.02, -1.43, 0.03084), (-0.02, -1.39, 0.03084), (0.02, -1.43, 0.03084), (0.02, -1.39, 0.03084), (3.816e-07, 4.92, 0.5765), (-0.03627, 4.92, 0.5837), (-0.06701, 4.92, 0.6042), (-0.08756, 4.92, 0.635), (-0.09477, 4.92, 0.6712), (-0.08756, 4.92, 0.7075), (-0.06701, 4.92, 0.7382), (-0.03627, 4.92, 0.7588), (3.96e-07, 4.92, 0.766), (0.03627, 4.92, 0.7588), (0.06701, 4.92, 0.7382), (0.08756, 4.92, 0.7075), (0.09477, 4.92, 0.6712), (0.08756, 4.92, 0.635), (0.06701, 4.92, 0.6042), (0.03627, 4.92, 0.5837), (3.816e-07, 3.12, 0.5765), (-0.03627, 3.12, 0.5837), (-0.06701, 3.12, 0.6042), (-0.08756, 3.12, 0.635), (-0.09477, 3.12, 0.6712), (-0.08756, 3.12, 0.7075), (-0.06701, 3.12, 0.7382), (-0.03627, 3.12, 0.7588), (3.96e-07, 3.12, 0.766), (0.03627, 3.12, 0.7588), (0.06701, 3.12, 0.7382), (0.08756, 3.12, 0.7075), (0.09477, 3.12, 0.6712), (0.08756, 3.12, 0.635), (0.06701, 3.12, 0.6042), (0.03627, 3.12, 0.5837)], [], [(18, 14, 50, 52), (20, 4, 5, 21), (21, 5, 10, 22), (6, 11, 49, 46), (39, 33, 55, 57), (13, 9, 91, 93), (71, 85, 138, 139), (22, 10, 14, 23), (12, 16, 94, 92), (9, 2, 88, 91), (99, 37, 133, 143), (23, 14, 18, 24), (28, 23, 24, 29), (27, 22, 23, 28), (26, 21, 22, 27), (25, 20, 21, 26), (0, 25, 26, 1), (1, 26, 27, 8), (8, 27, 28, 12), (12, 28, 29, 16), (32, 34, 40, 38), (32, 38, 56, 54), (25, 0, 30, 35), (0, 1, 87, 86), (70, 56, 131, 140), (25, 35, 134, 43), (84, 70, 140, 141), (34, 35, 42, 40), (8, 12, 92, 90), (35, 30, 36, 42), (2, 6, 39, 37), (11, 6, 2, 17, 19, 15), (52, 50, 64, 66), (57, 46, 60, 71), (51, 53, 67, 65), (57, 55, 69, 71), (47, 46, 60, 61), (7, 6, 46, 47), (33, 7, 47, 55), (11, 15, 51, 49), (10, 5, 45, 48), (5, 4, 44, 45), (14, 10, 48, 50), (15, 19, 53, 51), (39, 6, 46, 57), (60, 63, 77, 74), (62, 59, 73, 76), (66, 64, 78, 80), (71, 60, 74, 85), (65, 67, 81, 79), (71, 69, 83, 85), (48, 45, 59, 62), (46, 49, 63, 60), (44, 54, 68, 58), (45, 44, 58, 59), (55, 47, 61, 69), (49, 51, 65, 63), (57, 71, 139, 129), (50, 48, 62, 64), (54, 56, 70, 68), (72, 75, 74, 73), (75, 72, 82, 83), (76, 77, 79, 78), (73, 74, 77, 76), (78, 79, 81, 80), (83, 82, 84, 85), (58, 68, 82, 72), (59, 58, 72, 73), (69, 61, 75, 83), (63, 65, 79, 77), (54, 44, 148, 149), (64, 62, 76, 78), (68, 70, 84, 82), (61, 60, 74, 75), (90, 92, 106, 104), (96, 86, 100, 110), (86, 87, 101, 100), (91, 88, 102, 105), (89, 97, 111, 103), (17, 2, 88, 95), (31, 37, 99, 97), (30, 0, 86, 96), (3, 31, 97, 89), (36, 98, 142, 132), (36, 30, 96, 98), (2, 3, 89, 88), (17, 13, 93, 95), (1, 8, 90, 87), (100, 101, 115, 114), (105, 102, 116, 119), (109, 102, 116, 123), (101, 104, 118, 115), (93, 91, 105, 107), (97, 99, 113, 111), (88, 89, 103, 102), (98, 96, 110, 112), (95, 93, 107, 109), (92, 94, 108, 106), (87, 90, 104, 101), (95, 88, 102, 109), (114, 115, 116, 117), (116, 115, 118, 119), (119, 118, 120, 121), (121, 120, 122, 123), (124, 125, 127, 126), (104, 106, 120, 118), (127, 113, 145, 147), (107, 105, 119, 121), (111, 113, 127, 125), (102, 103, 117, 116), (112, 110, 124, 126), (109, 107, 121, 123), (152, 151, 150, 153), (106, 108, 122, 120), (111, 125, 124, 110, 153, 150), (117, 103, 151, 152, 100, 114), (149, 148, 137, 135, 43, 134, 136, 41), (32, 54, 149, 41), (44, 4, 137, 148), (20, 25, 43, 135), (34, 32, 41, 136), (128, 129, 139, 138, 141, 140, 131, 130, 132, 142, 144, 146, 147, 145, 143, 133), (126, 127, 147, 146), (35, 34, 136, 134), (85, 84, 141, 138), (39, 57, 129, 128), (98, 112, 144, 142), (56, 38, 130, 131), (4, 20, 135, 137), (132, 130, 38, 36), (113, 99, 143, 145), (112, 126, 146, 144), (37, 39, 128, 133), (110, 100, 152, 153), (103, 111, 150, 151), (193, 192, 208, 209), (175, 173, 194, 195), (156, 157, 159, 158), (190, 189, 205, 206), (169, 167, 191, 192), (158, 159, 161, 160), (199, 198, 214, 215), (163, 161, 188, 189), (160, 161, 163, 162), (189, 188, 204, 205), (183, 181, 198, 199), (162, 163, 165, 164), (192, 191, 207, 208), (177, 175, 195, 196), (164, 165, 167, 166), (195, 194, 210, 211), (171, 169, 192, 193), (166, 167, 169, 168), (198, 197, 213, 214), (165, 163, 189, 190), (168, 169, 171, 170), (201, 200, 216, 217), (159, 157, 155, 154), (170, 171, 173, 172), (188, 154, 202, 204), (157, 187, 201, 155), (172, 173, 175, 174), (191, 190, 206, 207), (185, 183, 199, 200), (174, 175, 177, 176), (194, 193, 209, 210), (179, 177, 196, 197), (176, 177, 179, 178), (155, 201, 217, 203), (173, 171, 193, 194), (178, 179, 181, 180), (197, 196, 212, 213), (167, 165, 190, 191), (180, 181, 183, 182), (207, 206, 222, 223), (161, 159, 154, 188), (182, 183, 185, 184), (187, 185, 200, 201), (200, 199, 215, 216), (184, 185, 187, 186), (196, 195, 211, 212), (181, 179, 197, 198), (186, 187, 157, 156), (154, 155, 203, 202), (214, 213, 229, 230), (206, 205, 221, 222), (213, 212, 228, 229), (205, 204, 220, 221), (212, 211, 227, 228), (204, 202, 218, 220), (211, 210, 226, 227), (203, 217, 233, 219), (202, 203, 219, 218), (210, 209, 225, 226), (217, 216, 232, 233), (209, 208, 224, 225), (216, 215, 231, 232), (208, 207, 223, 224), (215, 214, 230, 231), (233, 232, 464, 463), (226, 225, 471, 470), (218, 219, 462, 477), (219, 233, 463, 462), (227, 226, 470, 469), (220, 218, 477, 476), (228, 227, 469, 468), (221, 220, 476, 475), (229, 228, 468, 467), (222, 221, 475, 474), (230, 229, 467, 466), (223, 222, 474, 473), (231, 230, 466, 465), (224, 223, 473, 472), (232, 231, 465, 464), (225, 224, 472, 471), (332, 343, 289, 290), (261, 259, 277, 278), (236, 237, 239, 238), (333, 344, 286, 287), (255, 253, 274, 275), (238, 239, 241, 240), (331, 342, 292, 293), (249, 247, 271, 272), (240, 241, 243, 242), (330, 341, 295, 296), (243, 241, 268, 269), (242, 243, 245, 244), (345, 335, 283, 282), (263, 261, 278, 279), (244, 245, 247, 246), (344, 340, 285, 286), (257, 255, 275, 276), (246, 247, 249, 248), (343, 339, 288, 289), (251, 249, 272, 273), (248, 249, 251, 250), (342, 338, 291, 292), (245, 243, 269, 270), (250, 251, 253, 252), (341, 337, 294, 295), (239, 237, 235, 234), (252, 253, 255, 254), (340, 334, 284, 285), (237, 267, 281, 235), (254, 255, 257, 256), (339, 333, 287, 288), (265, 263, 279, 280), (256, 257, 259, 258), (338, 332, 290, 291), (259, 257, 276, 277), (258, 259, 261, 260), (337, 331, 293, 294), (253, 251, 273, 274), (260, 261, 263, 262), (293, 292, 308, 309), (247, 245, 270, 271), (262, 263, 265, 264), (241, 239, 234, 268), (336, 330, 296, 297), (264, 265, 267, 266), (335, 336, 297, 283), (267, 265, 280, 281), (266, 267, 237, 236), (334, 345, 282, 284), (298, 299, 313, 312, 311, 310, 309, 308, 307, 306, 305, 304, 303, 302, 301, 300), (285, 284, 300, 301), (292, 291, 307, 308), (284, 282, 298, 300), (291, 290, 306, 307), (283, 297, 313, 299), (282, 283, 299, 298), (290, 289, 305, 306), (297, 296, 312, 313), (289, 288, 304, 305), (296, 295, 311, 312), (288, 287, 303, 304), (295, 294, 310, 311), (287, 286, 302, 303), (294, 293, 309, 310), (286, 285, 301, 302), (268, 234, 329, 322), (235, 281, 315, 328), (281, 280, 314, 315), (278, 277, 316, 317), (275, 274, 318, 319), (272, 271, 320, 321), (269, 268, 322, 323), (279, 278, 317, 324), (276, 275, 319, 325), (273, 272, 321, 326), (270, 269, 323, 327), (234, 235, 328, 329), (280, 279, 324, 314), (277, 276, 325, 316), (271, 270, 327, 320), (274, 273, 326, 318), (322, 329, 345, 334), (328, 315, 336, 335), (315, 314, 330, 336), (343, 332, 362, 354), (337, 317, 347, 346), (326, 321, 351, 355), (323, 322, 334, 340), (324, 317, 337, 341), (344, 333, 363, 356), (325, 319, 349, 353), (327, 323, 340, 344), (329, 328, 335, 345), (314, 324, 341, 330), (342, 331, 361, 352), (318, 326, 355, 359), (333, 339, 350, 363), (347, 358, 361, 346), (349, 359, 362, 348), (351, 360, 363, 350), (353, 349, 348, 352), (355, 351, 350, 354), (358, 353, 352, 361), (360, 357, 356, 363), (359, 355, 354, 362), (338, 342, 352, 348), (317, 316, 358, 347), (339, 343, 354, 350), (319, 318, 359, 349), (327, 344, 356, 357), (321, 320, 360, 351), (331, 337, 346, 361), (316, 325, 353, 358), (332, 338, 348, 362), (320, 327, 357, 360), (364, 365, 367, 366), (366, 367, 371, 370), (370, 371, 369, 368), (368, 369, 365, 364), (367, 365, 372, 373), (372, 375, 379, 376), (365, 369, 375, 372), (371, 367, 373, 374), (369, 371, 374, 375), (379, 378, 382, 383), (374, 373, 377, 378), (375, 374, 378, 379), (373, 372, 376, 377), (382, 381, 380, 383), (377, 376, 380, 381), (376, 379, 383, 380), (378, 377, 381, 382), (385, 392, 390, 388, 384), (386, 389, 391, 393, 387), (387, 385, 384, 386), (386, 384, 388, 389), (389, 388, 390, 391), (391, 390, 392, 393), (394, 395, 397, 396), (396, 397, 401, 400), (400, 401, 399, 398), (398, 399, 395, 394), (396, 400, 405, 403), (404, 402, 406, 408), (394, 396, 403, 402), (400, 398, 404, 405), (398, 394, 402, 404), (409, 408, 412, 413), (403, 405, 409, 407), (405, 404, 408, 409), (402, 403, 407, 406), (413, 412, 416, 417), (406, 407, 411, 410), (408, 406, 410, 412), (407, 409, 413, 411), (416, 414, 418, 420), (410, 411, 415, 414), (412, 410, 414, 416), (411, 413, 417, 415), (421, 420, 424, 425), (415, 417, 421, 419), (417, 416, 420, 421), (414, 415, 419, 418), (422, 423, 427, 426), (418, 419, 423, 422), (420, 418, 422, 424), (419, 421, 425, 423), (428, 426, 430, 432), (424, 422, 426, 428), (423, 425, 429, 427), (425, 424, 428, 429), (433, 432, 436, 437), (427, 429, 433, 431), (429, 428, 432, 433), (426, 427, 431, 430), (436, 434, 438, 440), (430, 431, 435, 434), (432, 430, 434, 436), (431, 433, 437, 435), (435, 437, 441, 439), (437, 436, 440, 441), (434, 435, 439, 438), (442, 443, 445, 444), (444, 445, 449, 448), (448, 449, 447, 446), (446, 447, 443, 442), (444, 448, 453, 451), (452, 450, 454, 456), (442, 444, 451, 450), (448, 446, 452, 453), (446, 442, 450, 452), (457, 456, 460, 461), (451, 453, 457, 455), (453, 452, 456, 457), (450, 451, 455, 454), (459, 461, 460, 458), (454, 455, 459, 458), (456, 454, 458, 460), (455, 457, 461, 459), (463, 464, 480, 479), (493, 478, 479, 480, 481, 482, 483, 484, 485, 486, 487, 488, 489, 490, 491, 492), (471, 472, 488, 487), (464, 465, 481, 480), (472, 473, 489, 488), (465, 466, 482, 481), (473, 474, 490, 489), (466, 467, 483, 482), (474, 475, 491, 490), (467, 468, 484, 483), (475, 476, 492, 491), (468, 469, 485, 484), (476, 477, 493, 492), (469, 470, 486, 485), (462, 463, 479, 478), (477, 462, 478, 493), (470, 471, 487, 486)])
me_cube.materials.append(mat_material)
me_cube.use_remesh_preserve_volume = False
me_cube.use_remesh_preserve_attributes = False
me_cube.use_mirror_vertex_groups = False
me_cube.update()

# ---- objects
ob_cube_005 = bpy.data.objects.new('Cube.005', me_cube_005)
ob_cube_004 = bpy.data.objects.new('Cube.004', me_cube_004)
ob_cube_003 = bpy.data.objects.new('Cube.003', me_cube_003)
ob_cube_002 = bpy.data.objects.new('Cube.002', me_cube_002)
ob_cube_001 = bpy.data.objects.new('Cube.001', me_cube_001)
ob_cube = bpy.data.objects.new('Cube', me_cube)

# ---- transforms, parenting, visibility, modifiers, constraints
ob_cube_005.location = (0.0, 0.0, 0.0)
ob_cube_005.lock_rotations_4d = False
ob_cube_005.empty_display_type = 'ARROWS'
ob_cube_005.lineart.crease_threshold = 0.0
ob_cube_004.location = (0.1092, -0.752, 0.2812)
ob_cube_004.lineart.crease_threshold = 0.0
ob_cube_003.location = (0.0, 0.0, 0.0)
ob_cube_003.lineart.crease_threshold = 0.0
ob_cube_002.location = (0.0, 0.0, 0.0)
ob_cube_002.lock_rotations_4d = False
ob_cube_002.empty_display_type = 'ARROWS'
ob_cube_002.lineart.crease_threshold = 0.0
ob_cube_001.location = (0.0, 0.0, 0.0)
ob_cube_001.lock_rotations_4d = False
ob_cube_001.empty_display_type = 'ARROWS'
ob_cube_001.lineart.crease_threshold = 0.0
ob_cube.location = (0.0, 0.0, 0.0)
ob_cube.lock_rotations_4d = False
ob_cube.empty_display_type = 'ARROWS'
ob_cube.lineart.crease_threshold = 0.0

# ---- collection membership
col_collection_1.objects.link(ob_cube_005)
col_collection_1.objects.link(ob_cube_004)
col_collection_1.objects.link(ob_cube_003)
col_collection_1.objects.link(ob_cube_002)
col_collection_1.objects.link(ob_cube_001)
col_collection_1.objects.link(ob_cube)

# ---- scene / render settings (as saved in the file)
scene.frame_start = 1; scene.frame_end = 250; scene.frame_set(1)
scene.render.engine = 'BLENDER_EEVEE_NEXT'
scene.render.resolution_percentage = 50
scene.render.dither_intensity = 0.0
scene.cycles.use_denoising = False
scene.cycles.samples = 128
scene.cycles.sampling_pattern = 'TABULATED_SOBOL'
scene.cycles.light_sampling_threshold = 0.0
scene.cycles.use_adaptive_sampling = False
scene.cycles.use_light_tree = False
scene.cycles.blur_glossy = 0.0
scene.cycles.sample_clamp_indirect = 0.0
scene.view_settings.view_transform = 'Standard'
bpy.context.view_layer.update()

# ---- added for rendering (the .blend has no active camera and no usable light): camera, sun
cam_auto = bpy.data.cameras.new('AutoCamera')
cam_auto.lens = 50.0
cam_auto.sensor_width = 36.0
cam_auto.clip_end = 1000.0
ob_auto_camera = bpy.data.objects.new('AutoCamera', cam_auto)
scene.collection.objects.link(ob_auto_camera)
ob_auto_camera.location = (9.28774, -11.1546, 7.3899)
ob_auto_camera.rotation_euler = (1.09748, -7.21219e-08, 0.694738)
scene.camera = ob_auto_camera
light_auto_sun = bpy.data.lights.new('AutoSun', 'SUN')
light_auto_sun.energy = 3.0
light_auto_sun.angle = 0.0523599
ob_auto_sun = bpy.data.objects.new('AutoSun', light_auto_sun)
scene.collection.objects.link(ob_auto_sun)
ob_auto_sun.rotation_euler = (0.872665, 0.174533, 0.523599)
bpy.context.view_layer.update()
